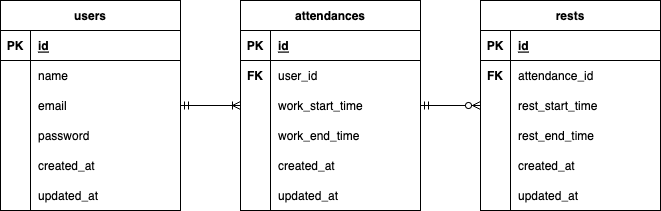

The diagram above was exported from draw.io. Its source (the exported page's mxGraphModel, read from the mxfile embedded in the PNG):
<mxGraphModel dx="906" dy="622" grid="1" gridSize="10" guides="1" tooltips="1" connect="1" arrows="1" fold="1" page="1" pageScale="1" pageWidth="827" pageHeight="1169" math="0" shadow="0">
  <root>
    <mxCell id="0" />
    <mxCell id="1" parent="0" />
    <mxCell id="2" value="attendances" style="shape=table;startSize=30;container=1;collapsible=1;childLayout=tableLayout;fixedRows=1;rowLines=0;fontStyle=1;align=center;resizeLast=1;" parent="1" vertex="1">
      <mxGeometry x="280" y="120" width="180" height="210" as="geometry" />
    </mxCell>
    <mxCell id="3" value="" style="shape=tableRow;horizontal=0;startSize=0;swimlaneHead=0;swimlaneBody=0;fillColor=none;collapsible=0;dropTarget=0;points=[[0,0.5],[1,0.5]];portConstraint=eastwest;top=0;left=0;right=0;bottom=1;" parent="2" vertex="1">
      <mxGeometry y="30" width="180" height="30" as="geometry" />
    </mxCell>
    <mxCell id="4" value="PK" style="shape=partialRectangle;connectable=0;fillColor=none;top=0;left=0;bottom=0;right=0;fontStyle=1;overflow=hidden;" parent="3" vertex="1">
      <mxGeometry width="30" height="30" as="geometry">
        <mxRectangle width="30" height="30" as="alternateBounds" />
      </mxGeometry>
    </mxCell>
    <mxCell id="5" value="id" style="shape=partialRectangle;connectable=0;fillColor=none;top=0;left=0;bottom=0;right=0;align=left;spacingLeft=6;fontStyle=5;overflow=hidden;" parent="3" vertex="1">
      <mxGeometry x="30" width="150" height="30" as="geometry">
        <mxRectangle width="150" height="30" as="alternateBounds" />
      </mxGeometry>
    </mxCell>
    <mxCell id="6" value="" style="shape=tableRow;horizontal=0;startSize=0;swimlaneHead=0;swimlaneBody=0;fillColor=none;collapsible=0;dropTarget=0;points=[[0,0.5],[1,0.5]];portConstraint=eastwest;top=0;left=0;right=0;bottom=0;" parent="2" vertex="1">
      <mxGeometry y="60" width="180" height="30" as="geometry" />
    </mxCell>
    <mxCell id="7" value="FK" style="shape=partialRectangle;connectable=0;fillColor=none;top=0;left=0;bottom=0;right=0;editable=1;overflow=hidden;fontStyle=1" parent="6" vertex="1">
      <mxGeometry width="30" height="30" as="geometry">
        <mxRectangle width="30" height="30" as="alternateBounds" />
      </mxGeometry>
    </mxCell>
    <mxCell id="8" value="user_id" style="shape=partialRectangle;connectable=0;fillColor=none;top=0;left=0;bottom=0;right=0;align=left;spacingLeft=6;overflow=hidden;" parent="6" vertex="1">
      <mxGeometry x="30" width="150" height="30" as="geometry">
        <mxRectangle width="150" height="30" as="alternateBounds" />
      </mxGeometry>
    </mxCell>
    <mxCell id="9" value="" style="shape=tableRow;horizontal=0;startSize=0;swimlaneHead=0;swimlaneBody=0;fillColor=none;collapsible=0;dropTarget=0;points=[[0,0.5],[1,0.5]];portConstraint=eastwest;top=0;left=0;right=0;bottom=0;" parent="2" vertex="1">
      <mxGeometry y="90" width="180" height="30" as="geometry" />
    </mxCell>
    <mxCell id="10" value="" style="shape=partialRectangle;connectable=0;fillColor=none;top=0;left=0;bottom=0;right=0;editable=1;overflow=hidden;" parent="9" vertex="1">
      <mxGeometry width="30" height="30" as="geometry">
        <mxRectangle width="30" height="30" as="alternateBounds" />
      </mxGeometry>
    </mxCell>
    <mxCell id="11" value="work_start_time" style="shape=partialRectangle;connectable=0;fillColor=none;top=0;left=0;bottom=0;right=0;align=left;spacingLeft=6;overflow=hidden;" parent="9" vertex="1">
      <mxGeometry x="30" width="150" height="30" as="geometry">
        <mxRectangle width="150" height="30" as="alternateBounds" />
      </mxGeometry>
    </mxCell>
    <mxCell id="12" value="" style="shape=tableRow;horizontal=0;startSize=0;swimlaneHead=0;swimlaneBody=0;fillColor=none;collapsible=0;dropTarget=0;points=[[0,0.5],[1,0.5]];portConstraint=eastwest;top=0;left=0;right=0;bottom=0;" parent="2" vertex="1">
      <mxGeometry y="120" width="180" height="30" as="geometry" />
    </mxCell>
    <mxCell id="13" value="" style="shape=partialRectangle;connectable=0;fillColor=none;top=0;left=0;bottom=0;right=0;editable=1;overflow=hidden;" parent="12" vertex="1">
      <mxGeometry width="30" height="30" as="geometry">
        <mxRectangle width="30" height="30" as="alternateBounds" />
      </mxGeometry>
    </mxCell>
    <mxCell id="14" value="work_end_time" style="shape=partialRectangle;connectable=0;fillColor=none;top=0;left=0;bottom=0;right=0;align=left;spacingLeft=6;overflow=hidden;" parent="12" vertex="1">
      <mxGeometry x="30" width="150" height="30" as="geometry">
        <mxRectangle width="150" height="30" as="alternateBounds" />
      </mxGeometry>
    </mxCell>
    <mxCell id="56" style="shape=tableRow;horizontal=0;startSize=0;swimlaneHead=0;swimlaneBody=0;fillColor=none;collapsible=0;dropTarget=0;points=[[0,0.5],[1,0.5]];portConstraint=eastwest;top=0;left=0;right=0;bottom=0;" parent="2" vertex="1">
      <mxGeometry y="150" width="180" height="30" as="geometry" />
    </mxCell>
    <mxCell id="57" style="shape=partialRectangle;connectable=0;fillColor=none;top=0;left=0;bottom=0;right=0;editable=1;overflow=hidden;" parent="56" vertex="1">
      <mxGeometry width="30" height="30" as="geometry">
        <mxRectangle width="30" height="30" as="alternateBounds" />
      </mxGeometry>
    </mxCell>
    <mxCell id="58" value="created_at" style="shape=partialRectangle;connectable=0;fillColor=none;top=0;left=0;bottom=0;right=0;align=left;spacingLeft=6;overflow=hidden;" parent="56" vertex="1">
      <mxGeometry x="30" width="150" height="30" as="geometry">
        <mxRectangle width="150" height="30" as="alternateBounds" />
      </mxGeometry>
    </mxCell>
    <mxCell id="53" style="shape=tableRow;horizontal=0;startSize=0;swimlaneHead=0;swimlaneBody=0;fillColor=none;collapsible=0;dropTarget=0;points=[[0,0.5],[1,0.5]];portConstraint=eastwest;top=0;left=0;right=0;bottom=0;" parent="2" vertex="1">
      <mxGeometry y="180" width="180" height="30" as="geometry" />
    </mxCell>
    <mxCell id="54" style="shape=partialRectangle;connectable=0;fillColor=none;top=0;left=0;bottom=0;right=0;editable=1;overflow=hidden;" parent="53" vertex="1">
      <mxGeometry width="30" height="30" as="geometry">
        <mxRectangle width="30" height="30" as="alternateBounds" />
      </mxGeometry>
    </mxCell>
    <mxCell id="55" value="updated_at" style="shape=partialRectangle;connectable=0;fillColor=none;top=0;left=0;bottom=0;right=0;align=left;spacingLeft=6;overflow=hidden;" parent="53" vertex="1">
      <mxGeometry x="30" width="150" height="30" as="geometry">
        <mxRectangle width="150" height="30" as="alternateBounds" />
      </mxGeometry>
    </mxCell>
    <mxCell id="16" value="users" style="shape=table;startSize=30;container=1;collapsible=1;childLayout=tableLayout;fixedRows=1;rowLines=0;fontStyle=1;align=center;resizeLast=1;" parent="1" vertex="1">
      <mxGeometry x="40" y="120" width="180" height="210" as="geometry" />
    </mxCell>
    <mxCell id="17" value="" style="shape=tableRow;horizontal=0;startSize=0;swimlaneHead=0;swimlaneBody=0;fillColor=none;collapsible=0;dropTarget=0;points=[[0,0.5],[1,0.5]];portConstraint=eastwest;top=0;left=0;right=0;bottom=1;" parent="16" vertex="1">
      <mxGeometry y="30" width="180" height="30" as="geometry" />
    </mxCell>
    <mxCell id="18" value="PK" style="shape=partialRectangle;connectable=0;fillColor=none;top=0;left=0;bottom=0;right=0;fontStyle=1;overflow=hidden;" parent="17" vertex="1">
      <mxGeometry width="30" height="30" as="geometry">
        <mxRectangle width="30" height="30" as="alternateBounds" />
      </mxGeometry>
    </mxCell>
    <mxCell id="19" value="id" style="shape=partialRectangle;connectable=0;fillColor=none;top=0;left=0;bottom=0;right=0;align=left;spacingLeft=6;fontStyle=5;overflow=hidden;" parent="17" vertex="1">
      <mxGeometry x="30" width="150" height="30" as="geometry">
        <mxRectangle width="150" height="30" as="alternateBounds" />
      </mxGeometry>
    </mxCell>
    <mxCell id="20" value="" style="shape=tableRow;horizontal=0;startSize=0;swimlaneHead=0;swimlaneBody=0;fillColor=none;collapsible=0;dropTarget=0;points=[[0,0.5],[1,0.5]];portConstraint=eastwest;top=0;left=0;right=0;bottom=0;" parent="16" vertex="1">
      <mxGeometry y="60" width="180" height="30" as="geometry" />
    </mxCell>
    <mxCell id="21" value="" style="shape=partialRectangle;connectable=0;fillColor=none;top=0;left=0;bottom=0;right=0;editable=1;overflow=hidden;" parent="20" vertex="1">
      <mxGeometry width="30" height="30" as="geometry">
        <mxRectangle width="30" height="30" as="alternateBounds" />
      </mxGeometry>
    </mxCell>
    <mxCell id="22" value="name" style="shape=partialRectangle;connectable=0;fillColor=none;top=0;left=0;bottom=0;right=0;align=left;spacingLeft=6;overflow=hidden;" parent="20" vertex="1">
      <mxGeometry x="30" width="150" height="30" as="geometry">
        <mxRectangle width="150" height="30" as="alternateBounds" />
      </mxGeometry>
    </mxCell>
    <mxCell id="23" value="" style="shape=tableRow;horizontal=0;startSize=0;swimlaneHead=0;swimlaneBody=0;fillColor=none;collapsible=0;dropTarget=0;points=[[0,0.5],[1,0.5]];portConstraint=eastwest;top=0;left=0;right=0;bottom=0;" parent="16" vertex="1">
      <mxGeometry y="90" width="180" height="30" as="geometry" />
    </mxCell>
    <mxCell id="24" value="" style="shape=partialRectangle;connectable=0;fillColor=none;top=0;left=0;bottom=0;right=0;editable=1;overflow=hidden;" parent="23" vertex="1">
      <mxGeometry width="30" height="30" as="geometry">
        <mxRectangle width="30" height="30" as="alternateBounds" />
      </mxGeometry>
    </mxCell>
    <mxCell id="25" value="email" style="shape=partialRectangle;connectable=0;fillColor=none;top=0;left=0;bottom=0;right=0;align=left;spacingLeft=6;overflow=hidden;" parent="23" vertex="1">
      <mxGeometry x="30" width="150" height="30" as="geometry">
        <mxRectangle width="150" height="30" as="alternateBounds" />
      </mxGeometry>
    </mxCell>
    <mxCell id="26" value="" style="shape=tableRow;horizontal=0;startSize=0;swimlaneHead=0;swimlaneBody=0;fillColor=none;collapsible=0;dropTarget=0;points=[[0,0.5],[1,0.5]];portConstraint=eastwest;top=0;left=0;right=0;bottom=0;" parent="16" vertex="1">
      <mxGeometry y="120" width="180" height="30" as="geometry" />
    </mxCell>
    <mxCell id="27" value="" style="shape=partialRectangle;connectable=0;fillColor=none;top=0;left=0;bottom=0;right=0;editable=1;overflow=hidden;" parent="26" vertex="1">
      <mxGeometry width="30" height="30" as="geometry">
        <mxRectangle width="30" height="30" as="alternateBounds" />
      </mxGeometry>
    </mxCell>
    <mxCell id="28" value="password" style="shape=partialRectangle;connectable=0;fillColor=none;top=0;left=0;bottom=0;right=0;align=left;spacingLeft=6;overflow=hidden;" parent="26" vertex="1">
      <mxGeometry x="30" width="150" height="30" as="geometry">
        <mxRectangle width="150" height="30" as="alternateBounds" />
      </mxGeometry>
    </mxCell>
    <mxCell id="32" style="shape=tableRow;horizontal=0;startSize=0;swimlaneHead=0;swimlaneBody=0;fillColor=none;collapsible=0;dropTarget=0;points=[[0,0.5],[1,0.5]];portConstraint=eastwest;top=0;left=0;right=0;bottom=0;" parent="16" vertex="1">
      <mxGeometry y="150" width="180" height="30" as="geometry" />
    </mxCell>
    <mxCell id="33" style="shape=partialRectangle;connectable=0;fillColor=none;top=0;left=0;bottom=0;right=0;editable=1;overflow=hidden;" parent="32" vertex="1">
      <mxGeometry width="30" height="30" as="geometry">
        <mxRectangle width="30" height="30" as="alternateBounds" />
      </mxGeometry>
    </mxCell>
    <mxCell id="34" value="created_at" style="shape=partialRectangle;connectable=0;fillColor=none;top=0;left=0;bottom=0;right=0;align=left;spacingLeft=6;overflow=hidden;" parent="32" vertex="1">
      <mxGeometry x="30" width="150" height="30" as="geometry">
        <mxRectangle width="150" height="30" as="alternateBounds" />
      </mxGeometry>
    </mxCell>
    <mxCell id="29" style="shape=tableRow;horizontal=0;startSize=0;swimlaneHead=0;swimlaneBody=0;fillColor=none;collapsible=0;dropTarget=0;points=[[0,0.5],[1,0.5]];portConstraint=eastwest;top=0;left=0;right=0;bottom=0;" parent="16" vertex="1">
      <mxGeometry y="180" width="180" height="30" as="geometry" />
    </mxCell>
    <mxCell id="30" style="shape=partialRectangle;connectable=0;fillColor=none;top=0;left=0;bottom=0;right=0;editable=1;overflow=hidden;" parent="29" vertex="1">
      <mxGeometry width="30" height="30" as="geometry">
        <mxRectangle width="30" height="30" as="alternateBounds" />
      </mxGeometry>
    </mxCell>
    <mxCell id="31" value="updated_at" style="shape=partialRectangle;connectable=0;fillColor=none;top=0;left=0;bottom=0;right=0;align=left;spacingLeft=6;overflow=hidden;" parent="29" vertex="1">
      <mxGeometry x="30" width="150" height="30" as="geometry">
        <mxRectangle width="150" height="30" as="alternateBounds" />
      </mxGeometry>
    </mxCell>
    <mxCell id="68" style="edgeStyle=none;html=1;exitX=0;exitY=0.5;exitDx=0;exitDy=0;entryX=1;entryY=0.5;entryDx=0;entryDy=0;endArrow=ERmandOne;endFill=0;startArrow=ERoneToMany;startFill=0;" parent="1" source="9" target="23" edge="1">
      <mxGeometry relative="1" as="geometry" />
    </mxCell>
    <mxCell id="69" value="rests" style="shape=table;startSize=30;container=1;collapsible=1;childLayout=tableLayout;fixedRows=1;rowLines=0;fontStyle=1;align=center;resizeLast=1;" parent="1" vertex="1">
      <mxGeometry x="520" y="120" width="180" height="210" as="geometry" />
    </mxCell>
    <mxCell id="70" value="" style="shape=tableRow;horizontal=0;startSize=0;swimlaneHead=0;swimlaneBody=0;fillColor=none;collapsible=0;dropTarget=0;points=[[0,0.5],[1,0.5]];portConstraint=eastwest;top=0;left=0;right=0;bottom=1;" parent="69" vertex="1">
      <mxGeometry y="30" width="180" height="30" as="geometry" />
    </mxCell>
    <mxCell id="71" value="PK" style="shape=partialRectangle;connectable=0;fillColor=none;top=0;left=0;bottom=0;right=0;fontStyle=1;overflow=hidden;" parent="70" vertex="1">
      <mxGeometry width="30" height="30" as="geometry">
        <mxRectangle width="30" height="30" as="alternateBounds" />
      </mxGeometry>
    </mxCell>
    <mxCell id="72" value="id" style="shape=partialRectangle;connectable=0;fillColor=none;top=0;left=0;bottom=0;right=0;align=left;spacingLeft=6;fontStyle=5;overflow=hidden;" parent="70" vertex="1">
      <mxGeometry x="30" width="150" height="30" as="geometry">
        <mxRectangle width="150" height="30" as="alternateBounds" />
      </mxGeometry>
    </mxCell>
    <mxCell id="73" value="" style="shape=tableRow;horizontal=0;startSize=0;swimlaneHead=0;swimlaneBody=0;fillColor=none;collapsible=0;dropTarget=0;points=[[0,0.5],[1,0.5]];portConstraint=eastwest;top=0;left=0;right=0;bottom=0;" parent="69" vertex="1">
      <mxGeometry y="60" width="180" height="30" as="geometry" />
    </mxCell>
    <mxCell id="74" value="FK" style="shape=partialRectangle;connectable=0;fillColor=none;top=0;left=0;bottom=0;right=0;editable=1;overflow=hidden;fontStyle=1" parent="73" vertex="1">
      <mxGeometry width="30" height="30" as="geometry">
        <mxRectangle width="30" height="30" as="alternateBounds" />
      </mxGeometry>
    </mxCell>
    <mxCell id="75" value="attendance_id" style="shape=partialRectangle;connectable=0;fillColor=none;top=0;left=0;bottom=0;right=0;align=left;spacingLeft=6;overflow=hidden;" parent="73" vertex="1">
      <mxGeometry x="30" width="150" height="30" as="geometry">
        <mxRectangle width="150" height="30" as="alternateBounds" />
      </mxGeometry>
    </mxCell>
    <mxCell id="76" value="" style="shape=tableRow;horizontal=0;startSize=0;swimlaneHead=0;swimlaneBody=0;fillColor=none;collapsible=0;dropTarget=0;points=[[0,0.5],[1,0.5]];portConstraint=eastwest;top=0;left=0;right=0;bottom=0;" parent="69" vertex="1">
      <mxGeometry y="90" width="180" height="30" as="geometry" />
    </mxCell>
    <mxCell id="77" value="" style="shape=partialRectangle;connectable=0;fillColor=none;top=0;left=0;bottom=0;right=0;editable=1;overflow=hidden;" parent="76" vertex="1">
      <mxGeometry width="30" height="30" as="geometry">
        <mxRectangle width="30" height="30" as="alternateBounds" />
      </mxGeometry>
    </mxCell>
    <mxCell id="78" value="rest_start_time" style="shape=partialRectangle;connectable=0;fillColor=none;top=0;left=0;bottom=0;right=0;align=left;spacingLeft=6;overflow=hidden;" parent="76" vertex="1">
      <mxGeometry x="30" width="150" height="30" as="geometry">
        <mxRectangle width="150" height="30" as="alternateBounds" />
      </mxGeometry>
    </mxCell>
    <mxCell id="79" value="" style="shape=tableRow;horizontal=0;startSize=0;swimlaneHead=0;swimlaneBody=0;fillColor=none;collapsible=0;dropTarget=0;points=[[0,0.5],[1,0.5]];portConstraint=eastwest;top=0;left=0;right=0;bottom=0;" parent="69" vertex="1">
      <mxGeometry y="120" width="180" height="30" as="geometry" />
    </mxCell>
    <mxCell id="80" value="" style="shape=partialRectangle;connectable=0;fillColor=none;top=0;left=0;bottom=0;right=0;editable=1;overflow=hidden;" parent="79" vertex="1">
      <mxGeometry width="30" height="30" as="geometry">
        <mxRectangle width="30" height="30" as="alternateBounds" />
      </mxGeometry>
    </mxCell>
    <mxCell id="81" value="rest_end_time" style="shape=partialRectangle;connectable=0;fillColor=none;top=0;left=0;bottom=0;right=0;align=left;spacingLeft=6;overflow=hidden;" parent="79" vertex="1">
      <mxGeometry x="30" width="150" height="30" as="geometry">
        <mxRectangle width="150" height="30" as="alternateBounds" />
      </mxGeometry>
    </mxCell>
    <mxCell id="85" style="shape=tableRow;horizontal=0;startSize=0;swimlaneHead=0;swimlaneBody=0;fillColor=none;collapsible=0;dropTarget=0;points=[[0,0.5],[1,0.5]];portConstraint=eastwest;top=0;left=0;right=0;bottom=0;" parent="69" vertex="1">
      <mxGeometry y="150" width="180" height="30" as="geometry" />
    </mxCell>
    <mxCell id="86" style="shape=partialRectangle;connectable=0;fillColor=none;top=0;left=0;bottom=0;right=0;editable=1;overflow=hidden;" parent="85" vertex="1">
      <mxGeometry width="30" height="30" as="geometry">
        <mxRectangle width="30" height="30" as="alternateBounds" />
      </mxGeometry>
    </mxCell>
    <mxCell id="87" value="created_at" style="shape=partialRectangle;connectable=0;fillColor=none;top=0;left=0;bottom=0;right=0;align=left;spacingLeft=6;overflow=hidden;" parent="85" vertex="1">
      <mxGeometry x="30" width="150" height="30" as="geometry">
        <mxRectangle width="150" height="30" as="alternateBounds" />
      </mxGeometry>
    </mxCell>
    <mxCell id="82" style="shape=tableRow;horizontal=0;startSize=0;swimlaneHead=0;swimlaneBody=0;fillColor=none;collapsible=0;dropTarget=0;points=[[0,0.5],[1,0.5]];portConstraint=eastwest;top=0;left=0;right=0;bottom=0;" parent="69" vertex="1">
      <mxGeometry y="180" width="180" height="30" as="geometry" />
    </mxCell>
    <mxCell id="83" style="shape=partialRectangle;connectable=0;fillColor=none;top=0;left=0;bottom=0;right=0;editable=1;overflow=hidden;" parent="82" vertex="1">
      <mxGeometry width="30" height="30" as="geometry">
        <mxRectangle width="30" height="30" as="alternateBounds" />
      </mxGeometry>
    </mxCell>
    <mxCell id="84" value="updated_at" style="shape=partialRectangle;connectable=0;fillColor=none;top=0;left=0;bottom=0;right=0;align=left;spacingLeft=6;overflow=hidden;" parent="82" vertex="1">
      <mxGeometry x="30" width="150" height="30" as="geometry">
        <mxRectangle width="150" height="30" as="alternateBounds" />
      </mxGeometry>
    </mxCell>
    <mxCell id="88" style="edgeStyle=none;html=1;exitX=1;exitY=0.5;exitDx=0;exitDy=0;entryX=0;entryY=0.5;entryDx=0;entryDy=0;endArrow=ERzeroToMany;endFill=0;startArrow=ERmandOne;startFill=0;" edge="1" parent="1" source="9" target="76">
      <mxGeometry relative="1" as="geometry" />
    </mxCell>
  </root>
</mxGraphModel>